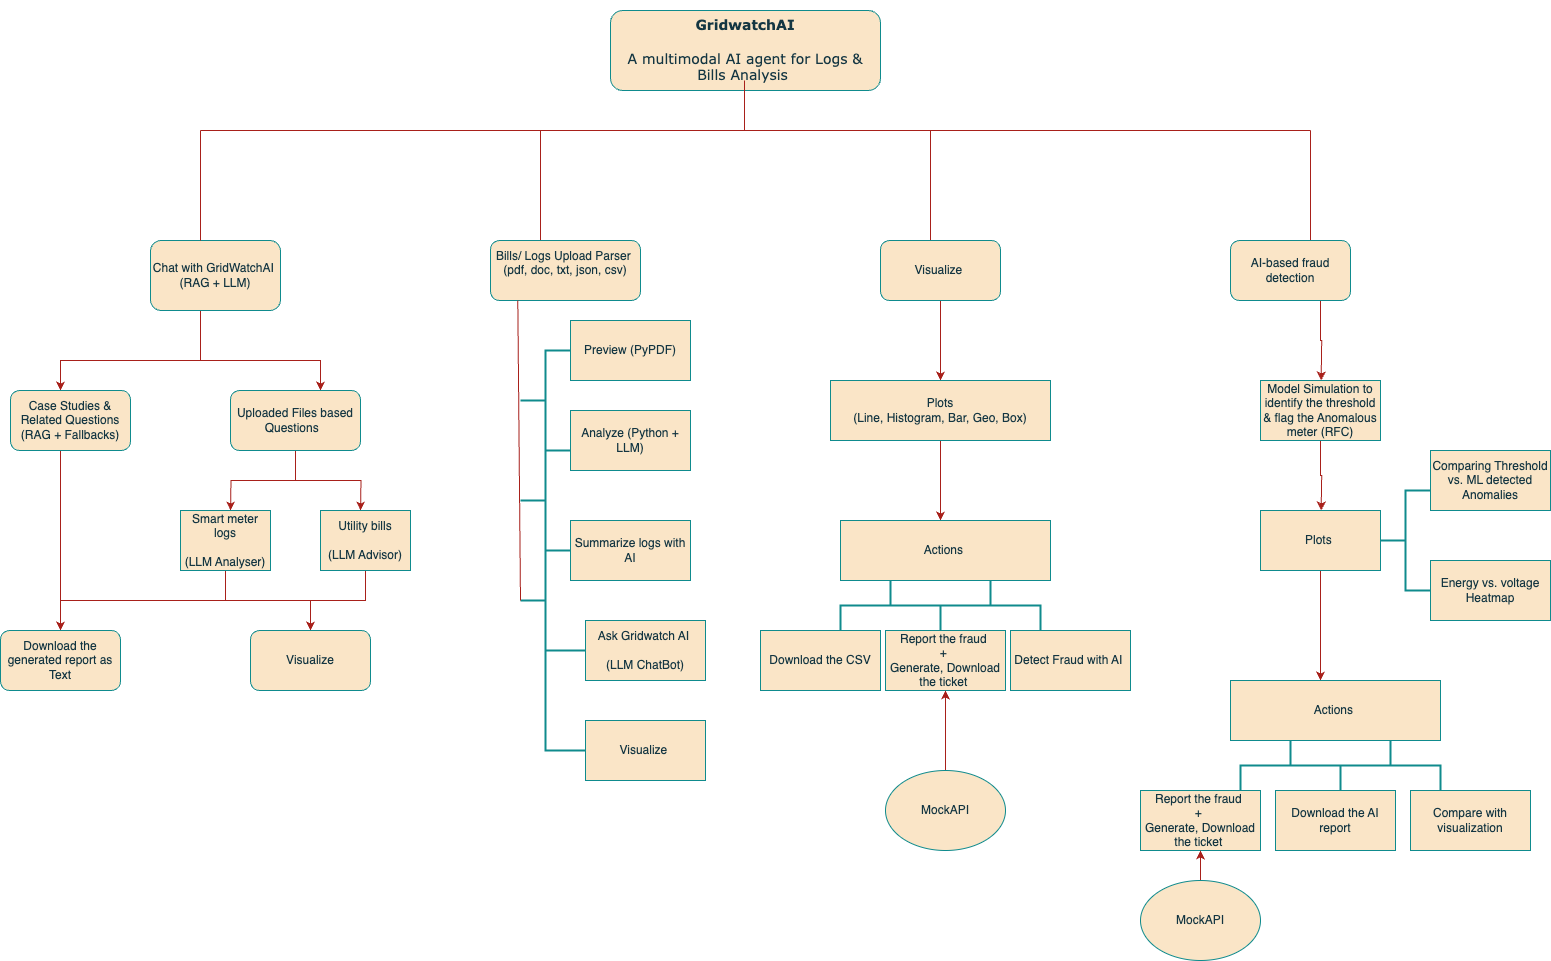

The diagram above was exported from draw.io. Its source (the exported page's mxGraphModel, read from the mxfile embedded in the PNG):
<mxGraphModel dx="6391" dy="960" grid="1" gridSize="10" guides="1" tooltips="1" connect="1" arrows="1" fold="1" page="1" pageScale="1" pageWidth="4681" pageHeight="3300" background="none" math="0" shadow="0">
  <root>
    <mxCell id="0" />
    <mxCell id="1" parent="0" />
    <mxCell id="KIZPMJItQDbbwL7zfBTx-1" value="&lt;font style=&quot;font-size: 14px;&quot; face=&quot;Verdana&quot;&gt;&lt;b&gt;&lt;br&gt;GridwatchAI&lt;/b&gt;&lt;br&gt;&lt;br&gt;A multimodal AI agent for Logs &amp;amp; Bills Analysis&amp;nbsp;&lt;br&gt;&lt;br&gt;&lt;/font&gt;" style="rounded=1;whiteSpace=wrap;html=1;labelBackgroundColor=none;fillColor=#FAE5C7;strokeColor=#0F8B8D;fontColor=#143642;" vertex="1" parent="1">
      <mxGeometry x="570" y="10" width="270" height="80" as="geometry" />
    </mxCell>
    <mxCell id="KIZPMJItQDbbwL7zfBTx-4" value="" style="endArrow=none;html=1;rounded=0;labelBackgroundColor=none;fontColor=default;strokeColor=#A8201A;" edge="1" parent="1">
      <mxGeometry width="50" height="50" relative="1" as="geometry">
        <mxPoint x="704.0899999999999" y="130" as="sourcePoint" />
        <mxPoint x="704.0899999999999" y="80" as="targetPoint" />
      </mxGeometry>
    </mxCell>
    <mxCell id="KIZPMJItQDbbwL7zfBTx-5" value="" style="endArrow=none;html=1;rounded=0;labelBackgroundColor=none;fontColor=default;strokeColor=#A8201A;" edge="1" parent="1">
      <mxGeometry width="50" height="50" relative="1" as="geometry">
        <mxPoint x="160" y="130" as="sourcePoint" />
        <mxPoint x="1270" y="130" as="targetPoint" />
      </mxGeometry>
    </mxCell>
    <mxCell id="KIZPMJItQDbbwL7zfBTx-8" value="" style="endArrow=none;html=1;rounded=0;labelBackgroundColor=none;fontColor=default;strokeColor=#A8201A;" edge="1" parent="1">
      <mxGeometry width="50" height="50" relative="1" as="geometry">
        <mxPoint x="500" y="240" as="sourcePoint" />
        <mxPoint x="500" y="130" as="targetPoint" />
        <Array as="points">
          <mxPoint x="500" y="190" />
        </Array>
      </mxGeometry>
    </mxCell>
    <mxCell id="KIZPMJItQDbbwL7zfBTx-9" value="" style="endArrow=none;html=1;rounded=0;labelBackgroundColor=none;fontColor=default;strokeColor=#A8201A;" edge="1" parent="1">
      <mxGeometry width="50" height="50" relative="1" as="geometry">
        <mxPoint x="890" y="240" as="sourcePoint" />
        <mxPoint x="890" y="130" as="targetPoint" />
        <Array as="points">
          <mxPoint x="890" y="190" />
        </Array>
      </mxGeometry>
    </mxCell>
    <mxCell id="KIZPMJItQDbbwL7zfBTx-10" value="" style="endArrow=none;html=1;rounded=0;labelBackgroundColor=none;fontColor=default;strokeColor=#A8201A;" edge="1" parent="1">
      <mxGeometry width="50" height="50" relative="1" as="geometry">
        <mxPoint x="1270" y="240" as="sourcePoint" />
        <mxPoint x="1270" y="130" as="targetPoint" />
        <Array as="points">
          <mxPoint x="1270" y="190" />
        </Array>
      </mxGeometry>
    </mxCell>
    <mxCell id="KIZPMJItQDbbwL7zfBTx-16" style="edgeStyle=orthogonalEdgeStyle;rounded=0;orthogonalLoop=1;jettySize=auto;html=1;exitX=0.5;exitY=1;exitDx=0;exitDy=0;labelBackgroundColor=none;fontColor=default;strokeColor=#A8201A;" edge="1" parent="1" source="KIZPMJItQDbbwL7zfBTx-11">
      <mxGeometry relative="1" as="geometry">
        <mxPoint x="20" y="390" as="targetPoint" />
        <Array as="points">
          <mxPoint x="160" y="310" />
          <mxPoint x="160" y="360" />
          <mxPoint x="20" y="360" />
        </Array>
      </mxGeometry>
    </mxCell>
    <mxCell id="KIZPMJItQDbbwL7zfBTx-23" style="edgeStyle=orthogonalEdgeStyle;rounded=0;orthogonalLoop=1;jettySize=auto;html=1;exitX=0.5;exitY=1;exitDx=0;exitDy=0;labelBackgroundColor=none;fontColor=default;strokeColor=#A8201A;" edge="1" parent="1" source="KIZPMJItQDbbwL7zfBTx-11">
      <mxGeometry relative="1" as="geometry">
        <mxPoint x="280" y="390" as="targetPoint" />
        <Array as="points">
          <mxPoint x="160" y="310" />
          <mxPoint x="160" y="360" />
          <mxPoint x="280" y="360" />
        </Array>
      </mxGeometry>
    </mxCell>
    <mxCell id="KIZPMJItQDbbwL7zfBTx-11" value="Chat with GridWatchAI&amp;nbsp;&lt;br&gt;(RAG + LLM)" style="rounded=1;whiteSpace=wrap;html=1;labelBackgroundColor=none;fillColor=#FAE5C7;strokeColor=#0F8B8D;fontColor=#143642;" vertex="1" parent="1">
      <mxGeometry x="110" y="240" width="130" height="70" as="geometry" />
    </mxCell>
    <mxCell id="KIZPMJItQDbbwL7zfBTx-12" value="Bills/ Logs Upload Parser&amp;nbsp;&lt;br&gt;(pdf, doc, txt, json, csv)&lt;br&gt;&lt;div&gt;&lt;br&gt;&lt;/div&gt;" style="rounded=1;whiteSpace=wrap;html=1;labelBackgroundColor=none;fillColor=#FAE5C7;strokeColor=#0F8B8D;fontColor=#143642;" vertex="1" parent="1">
      <mxGeometry x="450" y="240" width="150" height="60" as="geometry" />
    </mxCell>
    <mxCell id="KIZPMJItQDbbwL7zfBTx-104" value="" style="edgeStyle=orthogonalEdgeStyle;rounded=0;orthogonalLoop=1;jettySize=auto;html=1;labelBackgroundColor=none;strokeColor=#A8201A;fontColor=default;" edge="1" parent="1" source="KIZPMJItQDbbwL7zfBTx-13" target="KIZPMJItQDbbwL7zfBTx-94">
      <mxGeometry relative="1" as="geometry" />
    </mxCell>
    <mxCell id="KIZPMJItQDbbwL7zfBTx-13" value="Visualize&amp;nbsp;" style="rounded=1;whiteSpace=wrap;html=1;labelBackgroundColor=none;fillColor=#FAE5C7;strokeColor=#0F8B8D;fontColor=#143642;" vertex="1" parent="1">
      <mxGeometry x="840" y="240" width="120" height="60" as="geometry" />
    </mxCell>
    <mxCell id="KIZPMJItQDbbwL7zfBTx-117" style="edgeStyle=orthogonalEdgeStyle;rounded=0;orthogonalLoop=1;jettySize=auto;html=1;exitX=0.75;exitY=1;exitDx=0;exitDy=0;labelBackgroundColor=none;strokeColor=#A8201A;fontColor=default;" edge="1" parent="1" source="KIZPMJItQDbbwL7zfBTx-15">
      <mxGeometry relative="1" as="geometry">
        <mxPoint x="1280.666666666667" y="380" as="targetPoint" />
      </mxGeometry>
    </mxCell>
    <mxCell id="KIZPMJItQDbbwL7zfBTx-15" value="AI-based fraud detection" style="rounded=1;whiteSpace=wrap;html=1;labelBackgroundColor=none;fillColor=#FAE5C7;strokeColor=#0F8B8D;fontColor=#143642;" vertex="1" parent="1">
      <mxGeometry x="1190" y="240" width="120" height="60" as="geometry" />
    </mxCell>
    <mxCell id="KIZPMJItQDbbwL7zfBTx-22" value="" style="endArrow=none;html=1;rounded=0;labelBackgroundColor=none;fontColor=default;strokeColor=#A8201A;" edge="1" parent="1">
      <mxGeometry width="50" height="50" relative="1" as="geometry">
        <mxPoint x="160" y="240" as="sourcePoint" />
        <mxPoint x="160" y="130" as="targetPoint" />
        <Array as="points" />
      </mxGeometry>
    </mxCell>
    <mxCell id="KIZPMJItQDbbwL7zfBTx-35" style="edgeStyle=orthogonalEdgeStyle;rounded=0;orthogonalLoop=1;jettySize=auto;html=1;exitX=0.5;exitY=1;exitDx=0;exitDy=0;entryX=0.5;entryY=0;entryDx=0;entryDy=0;labelBackgroundColor=none;fontColor=default;strokeColor=#A8201A;" edge="1" parent="1" source="KIZPMJItQDbbwL7zfBTx-25" target="KIZPMJItQDbbwL7zfBTx-41">
      <mxGeometry relative="1" as="geometry">
        <mxPoint x="31" y="600" as="targetPoint" />
        <Array as="points">
          <mxPoint x="20" y="450" />
          <mxPoint x="20" y="630" />
        </Array>
      </mxGeometry>
    </mxCell>
    <mxCell id="KIZPMJItQDbbwL7zfBTx-25" value="Case Studies &amp;amp; Related Questions&lt;div&gt;(RAG + Fallbacks)&lt;/div&gt;" style="rounded=1;whiteSpace=wrap;html=1;labelBackgroundColor=none;fillColor=#FAE5C7;strokeColor=#0F8B8D;fontColor=#143642;" vertex="1" parent="1">
      <mxGeometry x="-30" y="390" width="120" height="60" as="geometry" />
    </mxCell>
    <mxCell id="KIZPMJItQDbbwL7zfBTx-28" style="edgeStyle=orthogonalEdgeStyle;rounded=0;orthogonalLoop=1;jettySize=auto;html=1;exitX=0.5;exitY=1;exitDx=0;exitDy=0;labelBackgroundColor=none;fontColor=default;strokeColor=#A8201A;" edge="1" parent="1" source="KIZPMJItQDbbwL7zfBTx-27">
      <mxGeometry relative="1" as="geometry">
        <mxPoint x="190" y="510" as="targetPoint" />
      </mxGeometry>
    </mxCell>
    <mxCell id="KIZPMJItQDbbwL7zfBTx-29" style="edgeStyle=orthogonalEdgeStyle;rounded=0;orthogonalLoop=1;jettySize=auto;html=1;exitX=0.5;exitY=1;exitDx=0;exitDy=0;labelBackgroundColor=none;fontColor=default;strokeColor=#A8201A;" edge="1" parent="1" source="KIZPMJItQDbbwL7zfBTx-27">
      <mxGeometry relative="1" as="geometry">
        <mxPoint x="320" y="510" as="targetPoint" />
      </mxGeometry>
    </mxCell>
    <mxCell id="KIZPMJItQDbbwL7zfBTx-27" value="Uploaded Files based Questions&amp;nbsp;&amp;nbsp;" style="rounded=1;whiteSpace=wrap;html=1;labelBackgroundColor=none;fillColor=#FAE5C7;strokeColor=#0F8B8D;fontColor=#143642;" vertex="1" parent="1">
      <mxGeometry x="190" y="390" width="130" height="60" as="geometry" />
    </mxCell>
    <mxCell id="KIZPMJItQDbbwL7zfBTx-45" value="" style="edgeStyle=orthogonalEdgeStyle;rounded=0;orthogonalLoop=1;jettySize=auto;html=1;labelBackgroundColor=none;fontColor=default;strokeColor=#A8201A;" edge="1" parent="1" source="KIZPMJItQDbbwL7zfBTx-30" target="KIZPMJItQDbbwL7zfBTx-34">
      <mxGeometry relative="1" as="geometry" />
    </mxCell>
    <mxCell id="KIZPMJItQDbbwL7zfBTx-46" style="edgeStyle=orthogonalEdgeStyle;rounded=0;orthogonalLoop=1;jettySize=auto;html=1;exitX=0.5;exitY=1;exitDx=0;exitDy=0;entryX=0.5;entryY=0;entryDx=0;entryDy=0;labelBackgroundColor=none;fontColor=default;strokeColor=#A8201A;" edge="1" parent="1" source="KIZPMJItQDbbwL7zfBTx-30" target="KIZPMJItQDbbwL7zfBTx-41">
      <mxGeometry relative="1" as="geometry" />
    </mxCell>
    <mxCell id="KIZPMJItQDbbwL7zfBTx-30" value="Smart meter logs&lt;br&gt;&lt;br&gt;(LLM Analyser)" style="rounded=0;whiteSpace=wrap;html=1;labelBackgroundColor=none;fillColor=#FAE5C7;strokeColor=#0F8B8D;fontColor=#143642;" vertex="1" parent="1">
      <mxGeometry x="140" y="510" width="90" height="60" as="geometry" />
    </mxCell>
    <mxCell id="KIZPMJItQDbbwL7zfBTx-44" value="" style="edgeStyle=orthogonalEdgeStyle;rounded=0;orthogonalLoop=1;jettySize=auto;html=1;labelBackgroundColor=none;fontColor=default;strokeColor=#A8201A;" edge="1" parent="1" source="KIZPMJItQDbbwL7zfBTx-31" target="KIZPMJItQDbbwL7zfBTx-34">
      <mxGeometry relative="1" as="geometry" />
    </mxCell>
    <mxCell id="KIZPMJItQDbbwL7zfBTx-31" value="Utility bills&lt;br&gt;&lt;br&gt;(LLM Advisor)" style="rounded=0;whiteSpace=wrap;html=1;labelBackgroundColor=none;fillColor=#FAE5C7;strokeColor=#0F8B8D;fontColor=#143642;" vertex="1" parent="1">
      <mxGeometry x="280" y="510" width="90" height="60" as="geometry" />
    </mxCell>
    <mxCell id="KIZPMJItQDbbwL7zfBTx-34" value="Visualize" style="rounded=1;whiteSpace=wrap;html=1;labelBackgroundColor=none;fillColor=#FAE5C7;strokeColor=#0F8B8D;fontColor=#143642;" vertex="1" parent="1">
      <mxGeometry x="210" y="630" width="120" height="60" as="geometry" />
    </mxCell>
    <mxCell id="KIZPMJItQDbbwL7zfBTx-41" value="Download the generated report as Text" style="rounded=1;whiteSpace=wrap;html=1;labelBackgroundColor=none;fillColor=#FAE5C7;strokeColor=#0F8B8D;fontColor=#143642;" vertex="1" parent="1">
      <mxGeometry x="-40" y="630" width="120" height="60" as="geometry" />
    </mxCell>
    <mxCell id="KIZPMJItQDbbwL7zfBTx-80" value="" style="strokeWidth=2;html=1;shape=mxgraph.flowchart.annotation_2;align=left;labelPosition=right;pointerEvents=1;labelBackgroundColor=none;fillColor=#FAE5C7;strokeColor=#0F8B8D;fontColor=#143642;" vertex="1" parent="1">
      <mxGeometry x="480" y="350" width="50" height="100" as="geometry" />
    </mxCell>
    <mxCell id="KIZPMJItQDbbwL7zfBTx-81" value="" style="strokeWidth=2;html=1;shape=mxgraph.flowchart.annotation_2;align=left;labelPosition=right;pointerEvents=1;labelBackgroundColor=none;fillColor=#FAE5C7;strokeColor=#0F8B8D;fontColor=#143642;" vertex="1" parent="1">
      <mxGeometry x="480" y="450" width="50" height="100" as="geometry" />
    </mxCell>
    <mxCell id="KIZPMJItQDbbwL7zfBTx-82" value="" style="strokeWidth=2;html=1;shape=mxgraph.flowchart.annotation_2;align=left;labelPosition=right;pointerEvents=1;labelBackgroundColor=none;fillColor=#FAE5C7;strokeColor=#0F8B8D;fontColor=#143642;" vertex="1" parent="1">
      <mxGeometry x="480" y="550" width="50" height="100" as="geometry" />
    </mxCell>
    <mxCell id="KIZPMJItQDbbwL7zfBTx-83" value="" style="strokeWidth=2;html=1;shape=mxgraph.flowchart.annotation_1;align=left;pointerEvents=1;labelBackgroundColor=none;fillColor=#FAE5C7;strokeColor=#0F8B8D;fontColor=#143642;" vertex="1" parent="1">
      <mxGeometry x="505" y="650" width="40" height="100" as="geometry" />
    </mxCell>
    <mxCell id="KIZPMJItQDbbwL7zfBTx-86" value="" style="endArrow=none;html=1;rounded=0;exitX=0;exitY=0.5;exitDx=0;exitDy=0;exitPerimeter=0;entryX=0.182;entryY=1;entryDx=0;entryDy=0;entryPerimeter=0;labelBackgroundColor=none;strokeColor=#A8201A;fontColor=default;" edge="1" parent="1" source="KIZPMJItQDbbwL7zfBTx-82" target="KIZPMJItQDbbwL7zfBTx-12">
      <mxGeometry width="50" height="50" relative="1" as="geometry">
        <mxPoint x="560" y="470" as="sourcePoint" />
        <mxPoint x="470" y="300" as="targetPoint" />
      </mxGeometry>
    </mxCell>
    <mxCell id="KIZPMJItQDbbwL7zfBTx-87" value="Preview (PyPDF)" style="rounded=0;whiteSpace=wrap;html=1;labelBackgroundColor=none;fillColor=#FAE5C7;strokeColor=#0F8B8D;fontColor=#143642;" vertex="1" parent="1">
      <mxGeometry x="530" y="320" width="120" height="60" as="geometry" />
    </mxCell>
    <mxCell id="KIZPMJItQDbbwL7zfBTx-89" value="Analyze (Python + LLM)" style="rounded=0;whiteSpace=wrap;html=1;labelBackgroundColor=none;fillColor=#FAE5C7;strokeColor=#0F8B8D;fontColor=#143642;" vertex="1" parent="1">
      <mxGeometry x="530" y="410" width="120" height="60" as="geometry" />
    </mxCell>
    <mxCell id="KIZPMJItQDbbwL7zfBTx-90" value="Summarize logs with AI" style="rounded=0;whiteSpace=wrap;html=1;labelBackgroundColor=none;fillColor=#FAE5C7;strokeColor=#0F8B8D;fontColor=#143642;" vertex="1" parent="1">
      <mxGeometry x="530" y="520" width="120" height="60" as="geometry" />
    </mxCell>
    <mxCell id="KIZPMJItQDbbwL7zfBTx-91" value="Ask Gridwatch AI&amp;nbsp;&lt;br&gt;&lt;br&gt;(LLM ChatBot)" style="rounded=0;whiteSpace=wrap;html=1;labelBackgroundColor=none;fillColor=#FAE5C7;strokeColor=#0F8B8D;fontColor=#143642;" vertex="1" parent="1">
      <mxGeometry x="545" y="620" width="120" height="60" as="geometry" />
    </mxCell>
    <mxCell id="KIZPMJItQDbbwL7zfBTx-92" value="Visualize&amp;nbsp;" style="rounded=0;whiteSpace=wrap;html=1;labelBackgroundColor=none;fillColor=#FAE5C7;strokeColor=#0F8B8D;fontColor=#143642;" vertex="1" parent="1">
      <mxGeometry x="545" y="720" width="120" height="60" as="geometry" />
    </mxCell>
    <mxCell id="KIZPMJItQDbbwL7zfBTx-105" value="" style="edgeStyle=orthogonalEdgeStyle;rounded=0;orthogonalLoop=1;jettySize=auto;html=1;labelBackgroundColor=none;strokeColor=#A8201A;fontColor=default;" edge="1" parent="1" source="KIZPMJItQDbbwL7zfBTx-94" target="KIZPMJItQDbbwL7zfBTx-96">
      <mxGeometry relative="1" as="geometry">
        <Array as="points">
          <mxPoint x="900" y="510" />
          <mxPoint x="900" y="510" />
        </Array>
      </mxGeometry>
    </mxCell>
    <mxCell id="KIZPMJItQDbbwL7zfBTx-94" value="Plots&lt;br&gt;(Line, Histogram, Bar, Geo, Box)" style="rounded=0;whiteSpace=wrap;html=1;labelBackgroundColor=none;fillColor=#FAE5C7;strokeColor=#0F8B8D;fontColor=#143642;" vertex="1" parent="1">
      <mxGeometry x="790" y="380" width="220" height="60" as="geometry" />
    </mxCell>
    <mxCell id="KIZPMJItQDbbwL7zfBTx-96" value="Actions&amp;nbsp;" style="rounded=0;whiteSpace=wrap;html=1;labelBackgroundColor=none;fillColor=#FAE5C7;strokeColor=#0F8B8D;fontColor=#143642;" vertex="1" parent="1">
      <mxGeometry x="800" y="520" width="210" height="60" as="geometry" />
    </mxCell>
    <mxCell id="KIZPMJItQDbbwL7zfBTx-97" value="" style="strokeWidth=2;html=1;shape=mxgraph.flowchart.annotation_2;align=left;labelPosition=right;pointerEvents=1;direction=south;labelBackgroundColor=none;fillColor=#FAE5C7;strokeColor=#0F8B8D;fontColor=#143642;" vertex="1" parent="1">
      <mxGeometry x="800" y="580" width="100" height="50" as="geometry" />
    </mxCell>
    <mxCell id="KIZPMJItQDbbwL7zfBTx-100" value="" style="strokeWidth=2;html=1;shape=mxgraph.flowchart.annotation_2;align=left;labelPosition=right;pointerEvents=1;direction=south;labelBackgroundColor=none;fillColor=#FAE5C7;strokeColor=#0F8B8D;fontColor=#143642;" vertex="1" parent="1">
      <mxGeometry x="900" y="580" width="100" height="50" as="geometry" />
    </mxCell>
    <mxCell id="KIZPMJItQDbbwL7zfBTx-107" value="Download the CSV" style="rounded=0;whiteSpace=wrap;html=1;labelBackgroundColor=none;fillColor=#FAE5C7;strokeColor=#0F8B8D;fontColor=#143642;" vertex="1" parent="1">
      <mxGeometry x="720" y="630" width="120" height="60" as="geometry" />
    </mxCell>
    <mxCell id="KIZPMJItQDbbwL7zfBTx-108" value="Report the fraud&amp;nbsp;&lt;br&gt;+&amp;nbsp;&lt;br&gt;Generate, Download the ticket&amp;nbsp;" style="rounded=0;whiteSpace=wrap;html=1;labelBackgroundColor=none;fillColor=#FAE5C7;strokeColor=#0F8B8D;fontColor=#143642;" vertex="1" parent="1">
      <mxGeometry x="845" y="630" width="120" height="60" as="geometry" />
    </mxCell>
    <mxCell id="KIZPMJItQDbbwL7zfBTx-109" value="Detect Fraud with AI&amp;nbsp;" style="rounded=0;whiteSpace=wrap;html=1;labelBackgroundColor=none;fillColor=#FAE5C7;strokeColor=#0F8B8D;fontColor=#143642;" vertex="1" parent="1">
      <mxGeometry x="970" y="630" width="120" height="60" as="geometry" />
    </mxCell>
    <mxCell id="KIZPMJItQDbbwL7zfBTx-116" style="edgeStyle=orthogonalEdgeStyle;rounded=0;orthogonalLoop=1;jettySize=auto;html=1;exitX=0.5;exitY=0;exitDx=0;exitDy=0;entryX=0.5;entryY=1;entryDx=0;entryDy=0;labelBackgroundColor=none;strokeColor=#A8201A;fontColor=default;" edge="1" parent="1" source="KIZPMJItQDbbwL7zfBTx-110" target="KIZPMJItQDbbwL7zfBTx-108">
      <mxGeometry relative="1" as="geometry">
        <mxPoint x="910.666666666667" y="700" as="targetPoint" />
      </mxGeometry>
    </mxCell>
    <mxCell id="KIZPMJItQDbbwL7zfBTx-110" value="MockAPI" style="ellipse;whiteSpace=wrap;html=1;labelBackgroundColor=none;fillColor=#FAE5C7;strokeColor=#0F8B8D;fontColor=#143642;" vertex="1" parent="1">
      <mxGeometry x="845" y="770" width="120" height="80" as="geometry" />
    </mxCell>
    <mxCell id="KIZPMJItQDbbwL7zfBTx-119" style="edgeStyle=orthogonalEdgeStyle;rounded=0;orthogonalLoop=1;jettySize=auto;html=1;exitX=0.5;exitY=1;exitDx=0;exitDy=0;labelBackgroundColor=none;strokeColor=#A8201A;fontColor=default;" edge="1" parent="1" source="KIZPMJItQDbbwL7zfBTx-118">
      <mxGeometry relative="1" as="geometry">
        <mxPoint x="1280.666666666667" y="510" as="targetPoint" />
      </mxGeometry>
    </mxCell>
    <mxCell id="KIZPMJItQDbbwL7zfBTx-118" value="Model Simulation to identify the threshold &amp;amp; flag the Anomalous meter (RFC)" style="rounded=0;whiteSpace=wrap;html=1;labelBackgroundColor=none;fillColor=#FAE5C7;strokeColor=#0F8B8D;fontColor=#143642;" vertex="1" parent="1">
      <mxGeometry x="1220" y="380" width="120" height="60" as="geometry" />
    </mxCell>
    <mxCell id="KIZPMJItQDbbwL7zfBTx-124" style="edgeStyle=orthogonalEdgeStyle;rounded=0;orthogonalLoop=1;jettySize=auto;html=1;labelBackgroundColor=none;strokeColor=#A8201A;fontColor=default;" edge="1" parent="1" source="KIZPMJItQDbbwL7zfBTx-120">
      <mxGeometry relative="1" as="geometry">
        <mxPoint x="1279.999999999999" y="680" as="targetPoint" />
      </mxGeometry>
    </mxCell>
    <mxCell id="KIZPMJItQDbbwL7zfBTx-120" value="Plots&amp;nbsp;" style="rounded=0;whiteSpace=wrap;html=1;labelBackgroundColor=none;fillColor=#FAE5C7;strokeColor=#0F8B8D;fontColor=#143642;" vertex="1" parent="1">
      <mxGeometry x="1220" y="510" width="120" height="60" as="geometry" />
    </mxCell>
    <mxCell id="KIZPMJItQDbbwL7zfBTx-121" value="" style="strokeWidth=2;html=1;shape=mxgraph.flowchart.annotation_2;align=left;labelPosition=right;pointerEvents=1;labelBackgroundColor=none;fillColor=#FAE5C7;strokeColor=#0F8B8D;fontColor=#143642;" vertex="1" parent="1">
      <mxGeometry x="1340" y="490" width="50" height="100" as="geometry" />
    </mxCell>
    <mxCell id="KIZPMJItQDbbwL7zfBTx-122" value="Comparing Threshold vs. ML detected Anomalies" style="rounded=0;whiteSpace=wrap;html=1;labelBackgroundColor=none;fillColor=#FAE5C7;strokeColor=#0F8B8D;fontColor=#143642;" vertex="1" parent="1">
      <mxGeometry x="1390" y="450" width="120" height="60" as="geometry" />
    </mxCell>
    <mxCell id="KIZPMJItQDbbwL7zfBTx-123" value="Energy vs. voltage Heatmap" style="rounded=0;whiteSpace=wrap;html=1;labelBackgroundColor=none;fillColor=#FAE5C7;strokeColor=#0F8B8D;fontColor=#143642;" vertex="1" parent="1">
      <mxGeometry x="1390" y="560" width="120" height="60" as="geometry" />
    </mxCell>
    <mxCell id="KIZPMJItQDbbwL7zfBTx-125" value="Actions&amp;nbsp;" style="rounded=0;whiteSpace=wrap;html=1;labelBackgroundColor=none;fillColor=#FAE5C7;strokeColor=#0F8B8D;fontColor=#143642;" vertex="1" parent="1">
      <mxGeometry x="1190" y="680" width="210" height="60" as="geometry" />
    </mxCell>
    <mxCell id="KIZPMJItQDbbwL7zfBTx-126" value="" style="strokeWidth=2;html=1;shape=mxgraph.flowchart.annotation_2;align=left;labelPosition=right;pointerEvents=1;direction=south;labelBackgroundColor=none;fillColor=#FAE5C7;strokeColor=#0F8B8D;fontColor=#143642;" vertex="1" parent="1">
      <mxGeometry x="1200" y="740" width="100" height="50" as="geometry" />
    </mxCell>
    <mxCell id="KIZPMJItQDbbwL7zfBTx-127" value="" style="strokeWidth=2;html=1;shape=mxgraph.flowchart.annotation_2;align=left;labelPosition=right;pointerEvents=1;direction=south;labelBackgroundColor=none;fillColor=#FAE5C7;strokeColor=#0F8B8D;fontColor=#143642;" vertex="1" parent="1">
      <mxGeometry x="1300" y="740" width="100" height="50" as="geometry" />
    </mxCell>
    <mxCell id="KIZPMJItQDbbwL7zfBTx-128" value="Download the AI report" style="rounded=0;whiteSpace=wrap;html=1;labelBackgroundColor=none;fillColor=#FAE5C7;strokeColor=#0F8B8D;fontColor=#143642;" vertex="1" parent="1">
      <mxGeometry x="1235" y="790" width="120" height="60" as="geometry" />
    </mxCell>
    <mxCell id="KIZPMJItQDbbwL7zfBTx-129" value="Report the fraud&amp;nbsp;&lt;br&gt;+&amp;nbsp;&lt;br&gt;Generate, Download the ticket&amp;nbsp;" style="rounded=0;whiteSpace=wrap;html=1;labelBackgroundColor=none;fillColor=#FAE5C7;strokeColor=#0F8B8D;fontColor=#143642;" vertex="1" parent="1">
      <mxGeometry x="1100" y="790" width="120" height="60" as="geometry" />
    </mxCell>
    <mxCell id="KIZPMJItQDbbwL7zfBTx-131" value="" style="edgeStyle=orthogonalEdgeStyle;rounded=0;orthogonalLoop=1;jettySize=auto;html=1;labelBackgroundColor=none;strokeColor=#A8201A;fontColor=default;" edge="1" parent="1" source="KIZPMJItQDbbwL7zfBTx-130" target="KIZPMJItQDbbwL7zfBTx-129">
      <mxGeometry relative="1" as="geometry" />
    </mxCell>
    <mxCell id="KIZPMJItQDbbwL7zfBTx-130" value="MockAPI" style="ellipse;whiteSpace=wrap;html=1;labelBackgroundColor=none;fillColor=#FAE5C7;strokeColor=#0F8B8D;fontColor=#143642;" vertex="1" parent="1">
      <mxGeometry x="1100" y="880" width="120" height="80" as="geometry" />
    </mxCell>
    <mxCell id="KIZPMJItQDbbwL7zfBTx-133" value="Compare with visualization" style="rounded=0;whiteSpace=wrap;html=1;labelBackgroundColor=none;fillColor=#FAE5C7;strokeColor=#0F8B8D;fontColor=#143642;" vertex="1" parent="1">
      <mxGeometry x="1370" y="790" width="120" height="60" as="geometry" />
    </mxCell>
  </root>
</mxGraphModel>